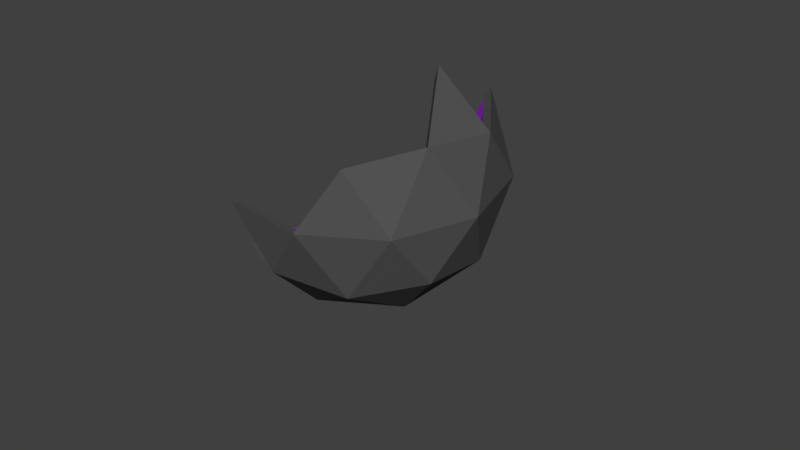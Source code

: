 # Source: Obo.blend  (saved by Blender 2.79.0; exported with 4.5.12 LTS)
import bpy
from mathutils import Matrix  # noqa: F401  (used for matrix-valued properties, if any)

bpy.ops.wm.read_factory_settings(use_empty=True)
scene = bpy.context.scene
scene.name = 'Scene'

# ---- collections
col_collection_1 = bpy.data.collections.new('Collection 1'); scene.collection.children.link(col_collection_1)

# ---- materials (node trees are filled in below, after node groups)
mat_material_007 = bpy.data.materials.new('Material.007')
mat_material_007.alpha_threshold = 0.0
mat_material_007.use_transparent_shadow = False
mat_material_007.diffuse_color = (0.09084, 0.09084, 0.09084, 1.0)
mat_material_007.roughness = 0.5
mat_material_006 = bpy.data.materials.new('Material.006')
mat_material_006.alpha_threshold = 0.0
mat_material_006.use_transparent_shadow = False
mat_material_006.diffuse_color = (0.2946, 0.02555, 0.6038, 1.0)
mat_material_006.roughness = 0.5

# ---- material node trees

# ---- world
world_world = bpy.data.worlds.new('World'); scene.world = world_world
world_world.color = (0.05088, 0.05088, 0.05088)
world_world.use_sun_shadow = False
world_world.sun_shadow_jitter_overblur = 0.0
world_world.cycles.sampling_method = 'MANUAL'

# ---- meshes
me_icosphere_002 = bpy.data.meshes.new('Icosphere.002')
me_icosphere_002.from_pydata([(0.4358, -0.7178, -0.1651), (-0.5642, -0.3928, -0.1651), (-0.5642, 0.6586, -0.1651), (0.4358, 0.9835, -0.1651), (1.054, 0.1329, -0.1651), (0.1594, 0.1329, 0.3877), (0.1594, -0.8671, -0.6123), (0.7472, -0.6761, -0.6123), (-0.7916, -0.1761, -0.6123), (-0.4283, -0.6761, -0.6123), (-0.4283, 0.9419, -0.6123), (-0.7916, 0.4419, -0.6123), (0.7472, 0.9419, -0.6123), (0.1594, 1.133, -0.6123), (0.8476, -0.3671, -0.08654), (-0.1034, -0.6761, -0.08654), (-0.6912, 0.1329, -0.08654), (-0.1034, 0.9419, -0.08654), (0.8476, 0.6329, -0.08654), (0.3219, -0.3671, 0.2384), (0.6852, 0.1329, 0.2384), (-0.2659, -0.1761, 0.2384), (-0.2659, 0.4419, 0.2384), (0.3219, 0.6329, 0.2384), (0.6883, -0.6047, -0.575), (0.4044, -0.6426, -0.1673), (-0.3834, -0.6047, -0.575), (-0.5073, -0.3464, -0.1673), (-0.7146, 0.4146, -0.575), (-0.5073, 0.6122, -0.1673), (0.1524, 1.045, -0.575), (0.4044, 0.9084, -0.1673), (0.7799, -0.323, -0.09574), (-0.08721, -0.6047, -0.09574), (-0.6231, 0.1329, -0.09574), (-0.08721, 0.8704, -0.09574), (0.7799, 0.5887, -0.09574), (0.9679, 0.1329, -0.1673), (0.3005, -0.323, 0.2005), (0.6317, 0.1329, 0.2005), (0.1524, 0.1329, 0.3366), (-0.2353, -0.1488, 0.2005), (-0.2353, 0.4146, 0.2005), (0.3005, 0.5887, 0.2005), (0.1524, -0.7788, -0.575), (-0.7146, -0.1488, -0.575), (-0.3834, 0.8705, -0.575), (0.6883, 0.8705, -0.575), (0.5464, -0.6237, -0.3712), (-0.4453, -0.4755, -0.3712), (-0.6109, 0.5134, -0.3712), (0.2784, 0.9765, -0.3712), (0.5921, -0.4828, -0.1315), (-0.2972, -0.4755, -0.1315), (-0.5652, 0.3725, -0.1315), (0.1586, 0.8894, -0.1315), (0.8739, 0.3608, -0.1315), (0.3525, -0.4828, 0.01658), (0.3921, 0.1329, 0.2686), (-0.3713, -0.2476, 0.01658), (-0.3713, 0.5134, 0.01658), (0.3525, 0.7486, 0.01658), (0.2784, -0.7107, -0.3712), (-0.6109, -0.2476, -0.3712), (-0.4453, 0.7413, -0.3712), (0.5464, 0.8894, -0.3712), (0.8739, -0.09504, -0.1315), (0.1586, -0.6237, -0.1315), (-0.5652, -0.1068, -0.1315), (-0.2972, 0.7413, -0.1315), (0.5921, 0.7486, -0.1315), (0.2265, -0.09503, 0.2686), (0.7998, 0.1329, 0.01658), (-0.04144, -0.007976, 0.2686), (-0.04144, 0.2737, 0.2686), (0.2265, 0.3608, 0.2686), (0.4661, 0.3608, 0.2005), (0.7058, 0.3608, 0.05237), (0.5402, 0.5887, 0.05237), (0.03261, 0.5017, 0.2005), (0.1067, 0.7296, 0.05237), (-0.1613, 0.6425, 0.05237), (-0.2353, 0.1329, 0.2005), (-0.4292, 0.2737, 0.05237), (-0.4292, -0.007976, 0.05237), (0.03261, -0.2359, 0.2005), (-0.1613, -0.3768, 0.05237), (0.1067, -0.4638, 0.05237), (0.4661, -0.09503, 0.2005), (0.5402, -0.323, 0.05237), (0.7058, -0.09504, 0.05237), (0.7341, 0.7296, -0.3354), (0.03261, 0.9575, -0.3354), (-0.2353, 0.8705, -0.3354), (-0.6689, 0.2737, -0.3354), (-0.6689, -0.007977, -0.3354), (-0.2353, -0.6047, -0.3354), (0.03261, -0.6917, -0.3354), (0.7341, -0.4638, -0.3354), (-0.549, -0.3768, -0.575), (0.4754, -0.6332, -0.2693), (-0.4763, -0.411, -0.2693), (-0.5591, 0.5628, -0.2693), (0.3414, 0.9424, -0.2693), (0.4983, -0.5627, -0.1494), (-0.4022, -0.411, -0.1494), (-0.5362, 0.4924, -0.1494), (0.2815, 0.8989, -0.1494), (0.9209, 0.2468, -0.1494), (0.3785, -0.5627, -0.07537), (0.2723, 0.1329, 0.3026), (-0.4393, -0.297, -0.07537), (-0.4393, 0.5628, -0.07537), (0.3785, 0.8285, -0.07537), (0.2154, -0.7448, -0.4731), (-0.6628, -0.1982, -0.4731), (-0.4144, 0.8059, -0.4731), (0.6173, 0.8799, -0.4731), (0.8269, -0.209, -0.1136), (0.03569, -0.6142, -0.1136), (-0.5941, 0.01306, -0.1136), (-0.1922, 0.8059, -0.1136), (0.686, 0.6686, -0.1136), (0.2635, -0.209, 0.2345), (0.7158, 0.1329, 0.1085), (-0.1384, -0.07841, 0.2345), (-0.1384, 0.3442, 0.2345), (0.2635, 0.4748, 0.2345), (0.3833, 0.4748, 0.2005), (0.7428, 0.4748, -0.02168), (0.66, 0.5887, -0.02168), (-0.1014, 0.4581, 0.2005), (0.009727, 0.8, -0.02168), (-0.1242, 0.7565, -0.02168), (-0.2353, -0.007976, 0.2005), (-0.5261, 0.2033, -0.02168), (-0.5261, 0.06245, -0.02168), (0.1666, -0.2794, 0.2005), (-0.1242, -0.4907, -0.02168), (0.009727, -0.5342, -0.02168), (0.5489, 0.01892, 0.2005), (0.66, -0.323, -0.02168), (0.7428, -0.209, -0.02168), (0.7112, 0.8, -0.4552), (-0.0273, 0.914, -0.2156), (-0.3094, 0.8705, -0.4552), (-0.646, 0.2033, -0.2156), (-0.6917, -0.07841, -0.4552), (-0.1613, -0.6047, -0.2156), (0.09253, -0.7353, -0.4552), (0.757, -0.3934, -0.2156), (-0.4662, -0.4907, -0.575), (0.6173, -0.6142, -0.4731), (-0.4144, -0.5401, -0.4731), (-0.6628, 0.464, -0.4731), (0.2154, 1.011, -0.4731), (0.686, -0.4029, -0.1136), (-0.1922, -0.5401, -0.1136), (-0.5941, 0.2527, -0.1136), (0.03569, 0.8799, -0.1136), (0.8269, 0.4748, -0.1136), (0.3265, -0.4029, 0.1085), (0.5119, 0.1329, 0.2345), (-0.3033, -0.1982, 0.1085), (-0.3033, 0.464, 0.1085), (0.3265, 0.6686, 0.1085), (0.3414, -0.6767, -0.2693), (-0.5591, -0.297, -0.2693), (-0.4763, 0.6767, -0.2693), (0.4754, 0.8989, -0.2693), (0.9209, 0.01892, -0.1494), (0.2815, -0.6331, -0.1494), (-0.5362, -0.2266, -0.1494), (-0.4022, 0.6767, -0.1494), (0.4983, 0.8285, -0.1494), (0.1895, 0.01892, 0.3026), (0.8838, 0.1329, -0.07537), (0.0555, 0.06245, 0.3026), (0.0555, 0.2033, 0.3026), (0.1895, 0.2468, 0.3026), (0.5489, 0.2468, 0.2005), (0.6688, 0.2468, 0.1264), (0.4204, 0.5887, 0.1264), (0.1666, 0.5452, 0.2005), (0.2036, 0.6592, 0.1264), (-0.1983, 0.5286, 0.1264), (-0.2353, 0.2737, 0.2005), (-0.3323, 0.3442, 0.1264), (-0.3323, -0.07841, 0.1264), (-0.1014, -0.1924, 0.2005), (-0.1983, -0.2628, 0.1264), (0.2036, -0.3934, 0.1264), (0.3833, -0.209, 0.2005), (0.4204, -0.323, 0.1264), (0.6688, 0.01892, 0.1264), (0.757, 0.6592, -0.2156), (0.09253, 1.001, -0.4552), (-0.1613, 0.8704, -0.2156), (-0.6917, 0.3442, -0.4552), (-0.646, 0.06245, -0.2156), (-0.3094, -0.6047, -0.4552), (-0.0273, -0.6482, -0.2156), (0.7112, -0.5343, -0.4552), (-0.6318, -0.2628, -0.575), (-0.5281, -0.3616, -0.3712), (-0.58, -0.3122, -0.4731), (-0.4972, -0.4262, -0.4731), (0.5693, -0.5532, -0.2514), (0.6402, -0.5437, -0.3533), (0.6631, -0.4733, -0.2335), (0.09561, -0.6577, -0.2335), (0.1555, -0.7012, -0.3533), (0.2185, -0.6672, -0.2514), (-0.3713, -0.4755, -0.2514), (-0.3403, -0.5401, -0.3533), (-0.2663, -0.5401, -0.2335), (-0.617, -0.05737, -0.2335), (-0.6399, -0.1278, -0.3533), (-0.5881, -0.1772, -0.2514), (-0.5881, 0.443, -0.2514), (-0.6399, 0.3936, -0.3533), (-0.617, 0.3231, -0.2335), (-0.2663, 0.8059, -0.2335), (-0.3403, 0.8059, -0.3533), (-0.3713, 0.7413, -0.2514), (0.2185, 0.933, -0.2514), (0.1555, 0.967, -0.3533), (0.09561, 0.9235, -0.2335), (0.6631, 0.7391, -0.2335), (0.6402, 0.8095, -0.3533), (0.5693, 0.819, -0.2514), (0.7528, 0.01892, 0.03448), (0.7898, -0.09504, -0.03958), (0.8368, 0.01892, -0.05748), (0.586, -0.09504, 0.1264), (0.5032, -0.209, 0.1264), (0.623, -0.209, 0.05237), (0.3093, 0.01892, 0.2686), (0.3463, -0.09503, 0.2345), (0.4291, 0.01892, 0.2345), (0.2296, -0.4733, 0.03448), (0.1326, -0.5437, -0.03958), (0.2555, -0.5532, -0.05747), (0.06964, -0.3499, 0.1264), (-0.06433, -0.3063, 0.1264), (-0.0273, -0.4203, 0.05237), (0.09253, -0.05151, 0.2686), (-0.004413, -0.1219, 0.2345), (0.1296, -0.1655, 0.2345), (-0.4002, -0.1278, 0.03448), (-0.4972, -0.05737, -0.03958), (-0.4682, -0.1772, -0.05747), (-0.3323, 0.06245, 0.1264), (-0.3323, 0.2033, 0.1264), (-0.4292, 0.1329, 0.05237), (-0.04144, 0.1329, 0.2686), (-0.1384, 0.2033, 0.2345), (-0.1384, 0.06245, 0.2345), (-0.2663, 0.578, 0.03448), (-0.2293, 0.6919, -0.03958), (-0.3343, 0.6274, -0.05747), (-0.06433, 0.5721, 0.1264), (0.06964, 0.6156, 0.1264), (-0.0273, 0.6861, 0.05237), (0.09253, 0.3173, 0.2686), (0.1296, 0.4312, 0.2345), (-0.004413, 0.3877, 0.2345), (0.4463, 0.6686, 0.03448), (0.5662, 0.6686, -0.03958), (0.4723, 0.7486, -0.05747), (0.5032, 0.4748, 0.1264), (0.586, 0.3608, 0.1264), (0.623, 0.4748, 0.05237), (0.3093, 0.2468, 0.2686), (0.4291, 0.2468, 0.2345), (0.3463, 0.3608, 0.2345), (0.7528, 0.2468, 0.03448), (0.8368, 0.2468, -0.05748), (0.7898, 0.3608, -0.03958), (0.2296, 0.7391, 0.03448), (0.2555, 0.819, -0.05747), (0.1326, 0.8095, -0.03958), (-0.4002, 0.3936, 0.03448), (-0.4682, 0.443, -0.05747), (-0.4972, 0.3231, -0.03958), (-0.2663, -0.3122, 0.03448), (-0.3343, -0.3616, -0.05747), (-0.2293, -0.4262, -0.03958), (0.4463, -0.4029, 0.03448), (0.4723, -0.4828, -0.05747), (0.5662, -0.4029, -0.03958), (-0.2126, -0.129, -0.05921), (-0.25, -0.1562, -0.1097), (0.147, -0.375, -0.2777), (0.1124, -0.3937, -0.3337), (0.07947, -0.3698, -0.2679), (0.04825, 0.5174, -0.08023), (0.1158, 0.5227, -0.09005), (0.208, -0.1872, 0.04181), (0.2223, -0.2311, -0.0087), (0.208, 0.4014, 0.04181), (0.2223, 0.4453, -0.0087), (0.2392, -0.08069, 0.09231), (0.2847, -0.0181, 0.09231), (-0.1753, -0.2271, -0.1559), (-0.1346, -0.2271, -0.09006), (-0.3228, -0.03609, -0.2119), (-0.3069, -0.1019, -0.2217), (-0.1176, 0.4768, -0.146), (-0.1346, 0.4413, -0.09006), (0.2189, -0.0181, 0.111), (0.01365, -0.1968, 0.01096), (-0.05993, -0.1728, 0.01096), (0.02622, -0.03287, 0.111), (0.04656, -0.09547, 0.09231), (0.09981, -0.05678, 0.111), (0.01365, 0.4109, 0.01096), (0.08724, 0.4349, 0.01096), (0.02622, 0.2471, 0.111), (0.04656, 0.3097, 0.09231), (0.2738, 0.4014, 0.001129), (0.1015, 0.4788, -0.03955), (-0.2285, 0.2774, -0.04938), (-0.2818, 0.2387, -0.09006), (-0.2659, 0.3045, -0.09989), (-0.3354, -0.07478, -0.2777), (-0.02702, 0.2857, 0.09231), (0.03399, 0.4735, -0.02972), (-0.1006, 0.1071, 0.09231), (-0.1006, 0.02972, 0.09231), (-0.2071, 0.1845, 0.01096), (-0.2604, 0.1458, -0.02972), (-0.03959, -0.2354, -0.02972), (0.3254, -0.1433, 0.01096), (0.3912, -0.1433, -0.02972), (-0.2659, -0.09036, -0.09989), (0.1124, 0.1071, 0.1671), (0.1327, 0.0445, 0.1484), (0.05913, 0.06841, 0.1484), (-0.1006, -0.04765, 0.09231), (-0.02702, -0.07156, 0.09231), (-0.08027, -0.1102, 0.05164), (-0.1176, -0.2626, -0.146), (-0.1753, 0.4413, -0.1559), (0.4163, -0.0181, 0.01096), (0.4421, 0.0445, 0.001128), (0.4625, -0.0181, -0.03955), (-0.1539, 0.06841, 0.05164), (-0.2444, 0.2116, -0.03955), (0.2738, -0.1872, 0.001129), (0.3396, -0.1872, -0.03955), (0.4421, 0.1697, 0.001128), (0.4625, 0.2323, -0.03955), (0.4883, 0.1697, -0.04938), (0.1985, 0.1697, 0.1297), (0.2189, 0.2323, 0.111), (0.2644, 0.1697, 0.111), (0.305, 0.2949, 0.05164), (0.3708, 0.2949, 0.01096), (0.3505, 0.2323, 0.05164), (-0.08027, 0.3244, 0.05164), (-0.138, 0.289, 0.04181), (-0.1176, 0.3516, 0.001129), (-0.1912, -0.03609, 0.001129), (-0.2285, -0.06323, -0.04938), (-0.2444, 0.002592, -0.03955), (0.3929, 0.4401, -0.146), (0.3413, 0.484, -0.1559), (0.3803, 0.4788, -0.2119), (0.2162, 0.5518, -0.1657), (0.1833, 0.5279, -0.09988), (0.1487, 0.5466, -0.1559), (0.3677, -0.3033, -0.2777), (0.3803, -0.2646, -0.2119), (0.4193, -0.2594, -0.2679), (-0.199, -0.2626, -0.2777), (-0.1583, -0.2626, -0.2119), (-0.1413, -0.298, -0.2679), (0.03399, -0.2593, -0.02972), (0.1015, -0.2646, -0.03955), (0.04825, -0.3032, -0.08023)], [], [(0, 19, 14), (1, 21, 15), (2, 22, 16), (3, 23, 17), (4, 20, 18), (20, 5, 23), (20, 23, 18), (18, 23, 3), (23, 5, 22), (23, 22, 17), (17, 22, 2), (22, 5, 21), (22, 21, 16), (16, 21, 1), (21, 5, 19), (21, 19, 15), (15, 19, 0), (19, 5, 20), (19, 20, 14), (14, 20, 4), (12, 18, 3), (13, 3, 17), (10, 17, 2), (11, 2, 16), (8, 16, 1), (9, 1, 15), (6, 15, 0), (7, 0, 14), (8, 1, 9), (25, 104, 109), (27, 105, 111), (29, 106, 112), (31, 107, 113), (37, 108, 176), (39, 180, 162), (39, 181, 180), (36, 122, 130), (43, 183, 127), (43, 184, 183), (35, 121, 133), (42, 186, 126), (42, 187, 186), (34, 120, 136), (41, 189, 125), (132, 263, 316, 327), (33, 119, 139), (38, 192, 123), (38, 193, 192), (32, 118, 142), (47, 117, 143), (30, 196, 155), (46, 116, 145), (28, 198, 154), (45, 115, 147), (26, 200, 153), (152, 202, 374, 372), (24, 202, 152), (45, 203, 115), (14, 4, 37, 170, 66, 118, 32), (9, 15, 33, 148, 96, 200, 26), (15, 6, 44, 149, 97, 201, 33), (7, 14, 32, 150, 98, 202, 24), (18, 12, 47, 143, 91, 195, 36), (8, 9, 26, 151, 99, 203, 45), (6, 0, 25, 166, 62, 114, 44), (13, 17, 35, 144, 92, 196, 30), (0, 7, 24, 152, 48, 100, 25), (4, 18, 36, 160, 56, 108, 37), (17, 10, 46, 145, 93, 197, 35), (10, 2, 29, 168, 64, 116, 46), (11, 16, 34, 146, 94, 198, 28), (2, 11, 28, 154, 50, 102, 29), (12, 3, 31, 169, 65, 117, 47), (16, 8, 45, 147, 95, 199, 34), (3, 13, 30, 155, 51, 103, 31), (63, 204, 167), (63, 205, 204), (99, 151, 206), (48, 207, 100), (48, 208, 207), (98, 150, 209), (97, 210, 201), (97, 211, 210), (62, 166, 212), (49, 213, 101), (49, 214, 213), (96, 148, 215), (95, 216, 199), (95, 217, 216), (63, 167, 218), (50, 219, 102), (50, 220, 219), (94, 146, 221), (93, 222, 197), (93, 223, 222), (64, 168, 224), (51, 225, 103), (51, 226, 225), (92, 144, 227), (91, 228, 195), (91, 229, 228), (65, 169, 230), (90, 231, 194), (189, 41, 339, 340), (66, 170, 233), (88, 234, 140), (88, 235, 234), (89, 141, 236), (71, 237, 175), (71, 238, 237), (88, 140, 239), (87, 240, 191), (87, 241, 240), (67, 171, 242), (85, 243, 137), (85, 244, 243), (215, 53, 305, 342), (73, 246, 177), (73, 247, 246), (85, 137, 248), (84, 249, 188), (84, 250, 249), (68, 172, 251), (69, 222, 308, 309), (82, 253, 252), (83, 135, 254), (74, 255, 178), (74, 256, 255), (82, 134, 257), (81, 258, 185), (81, 259, 258), (69, 173, 260), (79, 261, 131), (79, 262, 261), (208, 152, 372, 373), (75, 264, 179), (75, 265, 264), (85, 248, 315, 314), (78, 267, 182), (78, 268, 267), (70, 174, 269), (76, 270, 128), (76, 271, 270), (77, 129, 272), (58, 273, 110), (58, 274, 273), (76, 128, 275), (72, 276, 124), (72, 277, 276), (56, 160, 278), (61, 279, 165), (61, 280, 279), (159, 281, 321, 296), (60, 282, 164), (60, 283, 282), (54, 158, 284), (59, 285, 163), (59, 286, 285), (53, 157, 287), (229, 230, 367, 368), (57, 289, 288), (52, 156, 290), (135, 83, 330, 331), (290, 156, 141), (156, 32, 141), (288, 290, 89), (288, 289, 290), (289, 52, 290), (161, 193, 38), (161, 288, 193), (288, 89, 193), (287, 138, 86), (287, 157, 138), (157, 33, 138), (285, 287, 86), (285, 286, 287), (286, 53, 287), (163, 190, 41), (163, 285, 190), (285, 86, 190), (177, 175, 337, 338), (284, 158, 135), (158, 34, 135), (282, 284, 83), (282, 283, 284), (283, 54, 284), (164, 187, 42), (164, 282, 187), (282, 83, 187), (281, 132, 80), (281, 159, 132), (159, 35, 132), (279, 281, 80), (279, 280, 281), (280, 55, 281), (165, 184, 43), (165, 279, 184), (279, 80, 184), (278, 129, 77), (278, 160, 129), (160, 36, 129), (276, 278, 77), (247, 85, 314, 313), (277, 56, 278), (124, 181, 39), (124, 276, 181), (276, 77, 181), (275, 127, 75), (275, 128, 127), (128, 43, 127), (273, 275, 75), (228, 229, 368, 366), (274, 76, 275), (110, 179, 40), (110, 273, 179), (273, 75, 179), (272, 130, 78), (272, 129, 130), (129, 36, 130), (270, 272, 78), (283, 106, 324, 322), (271, 77, 272), (128, 182, 43), (128, 270, 182), (270, 78, 182), (269, 113, 61), (269, 174, 113), (174, 31, 113), (267, 269, 61), (267, 268, 269), (268, 70, 269), (182, 165, 43), (182, 267, 165), (134, 82, 328, 329), (266, 126, 74), (266, 131, 126), (131, 42, 126), (264, 266, 74), (264, 265, 266), (265, 79, 266), (179, 178, 40), (179, 264, 178), (264, 74, 178), (263, 133, 81), (263, 132, 133), (132, 35, 133), (261, 263, 81), (261, 262, 263), (262, 80, 263), (131, 185, 42), (131, 261, 185), (261, 81, 185), (260, 112, 60), (260, 173, 112), (173, 29, 112), (258, 260, 60), (258, 259, 260), (259, 69, 260), (185, 164, 42), (290, 141, 334, 350), (258, 60, 164), (257, 125, 73), (257, 134, 125), (134, 41, 125), (255, 257, 73), (255, 256, 257), (256, 82, 257), (178, 177, 40), (178, 255, 177), (255, 73, 177), (254, 136, 84), (254, 135, 136), (135, 34, 136), (252, 254, 84), (252, 253, 254), (253, 83, 254), (134, 188, 41), (134, 252, 188), (252, 84, 188), (251, 111, 59), (251, 172, 111), (248, 247, 313, 315), (249, 251, 59), (230, 228, 366, 367), (250, 68, 251), (188, 163, 41), (188, 249, 163), (249, 59, 163), (248, 123, 71), (248, 137, 123), (137, 38, 123), (246, 248, 71), (246, 247, 248), (89, 290, 350, 333), (245, 86, 312, 311), (177, 246, 175), (246, 71, 175), (245, 139, 87), (245, 138, 139), (138, 33, 139), (243, 245, 87), (243, 244, 245), (244, 86, 245), (137, 191, 38), (137, 243, 191), (243, 87, 191), (242, 109, 57), (242, 171, 109), (171, 25, 109), (240, 242, 57), (240, 241, 242), (241, 67, 242), (191, 161, 38), (191, 240, 161), (240, 57, 161), (239, 162, 58), (239, 140, 162), (140, 39, 162), (237, 239, 58), (237, 238, 239), (238, 88, 239), (175, 110, 40), (175, 237, 110), (237, 58, 110), (236, 142, 90), (236, 141, 142), (141, 32, 142), (234, 236, 90), (234, 235, 236), (235, 89, 236), (140, 194, 39), (140, 234, 194), (234, 90, 194), (233, 176, 72), (233, 170, 176), (170, 37, 176), (231, 233, 72), (231, 232, 233), (232, 66, 233), (194, 124, 39), (194, 231, 124), (231, 72, 124), (230, 174, 70), (230, 169, 174), (169, 31, 174), (228, 230, 70), (106, 54, 323, 324), (229, 65, 230), (195, 122, 36), (195, 228, 122), (228, 70, 122), (227, 159, 55), (227, 144, 159), (144, 35, 159), (225, 227, 55), (225, 226, 227), (226, 92, 227), (103, 107, 31), (192, 88, 303, 302), (225, 55, 107), (224, 173, 69), (224, 168, 173), (168, 29, 173), (80, 132, 327, 317), (222, 223, 224), (223, 64, 224), (197, 121, 35), (197, 222, 121), (222, 69, 121), (221, 158, 54), (221, 146, 158), (146, 34, 158), (219, 221, 54), (219, 220, 221), (220, 94, 221), (102, 106, 29), (102, 219, 106), (219, 54, 106), (218, 172, 68), (218, 167, 172), (167, 27, 172), (216, 218, 68), (216, 217, 218), (217, 63, 218), (199, 120, 34), (199, 216, 120), (216, 68, 120), (215, 157, 53), (215, 148, 157), (148, 33, 157), (274, 275, 355, 356), (213, 214, 215), (214, 96, 215), (101, 105, 27), (101, 213, 105), (213, 53, 105), (212, 171, 67), (212, 166, 171), (166, 25, 171), (210, 212, 67), (210, 211, 212), (211, 62, 212), (201, 119, 33), (201, 210, 119), (210, 67, 119), (209, 156, 52), (209, 150, 156), (150, 32, 156), (207, 209, 52), (207, 208, 209), (208, 98, 209), (100, 104, 25), (100, 207, 104), (207, 52, 104), (206, 153, 49), (206, 151, 153), (151, 26, 153), (204, 206, 49), (204, 205, 206), (205, 99, 206), (167, 101, 27), (167, 204, 101), (204, 49, 101), (115, 205, 63), (115, 203, 205), (203, 99, 205), (152, 208, 48), (61, 165, 300, 301), (202, 98, 208), (149, 211, 97), (149, 114, 211), (114, 62, 211), (153, 214, 49), (79, 131, 326, 319), (200, 96, 214), (147, 217, 95), (147, 115, 217), (63, 217, 306, 307), (154, 220, 50), (154, 198, 220), (198, 94, 220), (145, 223, 93), (145, 116, 223), (116, 64, 223), (155, 226, 51), (155, 196, 226), (196, 92, 226), (143, 229, 91), (143, 117, 229), (117, 65, 229), (142, 232, 90), (142, 118, 232), (118, 66, 232), (192, 235, 88), (192, 193, 235), (193, 89, 235), (123, 238, 71), (123, 192, 238), (57, 288, 349, 299), (139, 241, 87), (273, 274, 356, 354), (119, 67, 241), (189, 244, 85), (189, 190, 244), (190, 86, 244), (125, 247, 73), (125, 189, 247), (189, 85, 247), (136, 250, 84), (136, 120, 250), (120, 68, 250), (186, 253, 82), (186, 187, 253), (187, 83, 253), (126, 256, 74), (126, 186, 256), (186, 82, 256), (133, 259, 81), (133, 121, 259), (121, 69, 259), (183, 262, 79), (183, 184, 262), (184, 80, 262), (127, 265, 75), (127, 183, 265), (183, 79, 265), (130, 268, 78), (130, 122, 268), (122, 70, 268), (180, 271, 76), (180, 181, 271), (181, 77, 271), (162, 274, 58), (162, 180, 274), (180, 76, 274), (176, 277, 72), (176, 108, 277), (108, 56, 277), (113, 280, 61), (113, 107, 280), (107, 55, 280), (112, 283, 60), (112, 106, 283), (275, 273, 354, 355), (111, 286, 59), (111, 105, 286), (105, 53, 286), (109, 289, 57), (109, 104, 289), (104, 52, 289), (339, 341, 340), (294, 293, 295), (344, 346, 345), (312, 332, 311), (328, 347, 329), (317, 327, 316), (319, 326, 318), (297, 296, 321), (299, 349, 298), (350, 334, 333), (348, 331, 330), (351, 353, 352), (354, 356, 355), (357, 359, 358), (320, 301, 300), (360, 362, 361), (335, 292, 291), (363, 365, 364), (313, 314, 315), (338, 337, 336), (366, 368, 367), (369, 371, 370), (308, 343, 309), (304, 342, 305), (372, 374, 373), (375, 377, 376), (325, 307, 306), (302, 303, 310), (378, 380, 379), (324, 323, 322), (41, 190, 341, 339), (202, 208, 373, 374), (86, 138, 332, 312), (272, 270, 357, 358), (138, 245, 311, 332), (27, 111, 291, 292), (270, 271, 359, 357), (114, 149, 295, 293), (271, 272, 358, 359), (288, 161, 298, 349), (141, 89, 333, 334), (115, 63, 307, 325), (238, 192, 302, 310), (214, 153, 375, 376), (44, 114, 293, 294), (281, 55, 297, 321), (241, 139, 378, 379), (153, 200, 377, 375), (139, 119, 380, 378), (200, 214, 376, 377), (252, 134, 329, 347), (54, 283, 322, 323), (119, 241, 379, 380), (107, 103, 369, 370), (224, 69, 309, 343), (172, 27, 292, 335), (103, 225, 371, 369), (190, 189, 340, 341), (278, 276, 351, 352), (217, 115, 325, 306), (82, 252, 347, 328), (225, 107, 370, 371), (276, 277, 353, 351), (111, 172, 335, 291), (277, 278, 352, 353), (175, 40, 336, 337), (251, 249, 363, 364), (249, 250, 365, 363), (149, 44, 294, 295), (263, 80, 317, 316), (40, 177, 338, 336), (250, 251, 364, 365), (164, 185, 360, 361), (222, 224, 343, 308), (55, 159, 296, 297), (232, 231, 345, 346), (88, 238, 310, 303), (284, 135, 331, 348), (213, 215, 342, 304), (185, 258, 362, 360), (165, 267, 320, 300), (231, 90, 344, 345), (53, 213, 304, 305), (83, 284, 348, 330), (258, 164, 361, 362), (161, 57, 299, 298), (90, 232, 346, 344), (266, 79, 319, 318), (131, 266, 318, 326), (267, 61, 301, 320)])
me_icosphere_002.polygons.foreach_set('material_index', [0, 0, 0, 0, 0, 0, 0, 0, 0, 0, 0, 0, 0, 0, 0, 0, 0, 0, 0, 0, 0, 0, 0, 0, 0, 0, 0, 0, 0, 0, 0, 0, 0, 0, 0, 0, 0, 0, 0, 0, 0, 0, 0, 0, 1, 0, 0, 0, 0, 0, 0, 0, 0, 0, 0, 1, 0, 0, 0, 0, 0, 0, 0, 0, 0, 0, 0, 0, 0, 0, 0, 0, 0, 0, 0, 0, 0, 0, 0, 0, 0, 0, 0, 0, 0, 0, 0, 0, 0, 0, 0, 0, 0, 0, 0, 0, 0, 0, 0, 0, 0, 0, 0, 1, 0, 0, 0, 0, 0, 0, 0, 0, 0, 0, 0, 0, 1, 0, 0, 0, 0, 0, 0, 1, 0, 0, 0, 0, 0, 0, 0, 0, 0, 0, 1, 0, 0, 1, 0, 0, 0, 0, 0, 0, 0, 0, 0, 0, 0, 0, 0, 0, 1, 0, 0, 0, 0, 0, 0, 1, 0, 0, 1, 0, 0, 0, 0, 0, 0, 0, 0, 0, 0, 0, 0, 0, 0, 0, 0, 0, 1, 0, 0, 0, 0, 0, 0, 0, 0, 0, 0, 0, 0, 1, 0, 0, 0, 0, 0, 0, 0, 0, 1, 0, 0, 0, 0, 0, 0, 0, 0, 1, 0, 0, 0, 0, 0, 0, 0, 0, 1, 0, 0, 0, 0, 0, 0, 0, 0, 0, 0, 0, 0, 1, 0, 0, 0, 0, 0, 0, 0, 0, 0, 0, 0, 0, 0, 0, 0, 0, 0, 0, 0, 0, 0, 0, 0, 0, 0, 1, 0, 0, 0, 0, 0, 0, 0, 0, 0, 0, 0, 0, 0, 0, 0, 0, 0, 0, 0, 0, 0, 1, 0, 1, 0, 0, 0, 0, 0, 0, 0, 0, 0, 1, 1, 0, 0, 0, 0, 0, 0, 0, 0, 0, 0, 0, 0, 0, 0, 0, 0, 0, 0, 0, 0, 0, 0, 0, 0, 0, 0, 0, 0, 0, 0, 0, 0, 0, 0, 0, 0, 0, 0, 0, 0, 0, 0, 0, 0, 0, 0, 0, 0, 0, 0, 0, 1, 0, 0, 0, 0, 0, 0, 0, 0, 0, 0, 0, 1, 0, 0, 0, 0, 1, 0, 0, 0, 0, 0, 0, 0, 0, 0, 0, 0, 0, 0, 0, 0, 0, 0, 0, 0, 0, 0, 0, 0, 0, 0, 0, 1, 0, 0, 0, 0, 0, 0, 0, 0, 0, 0, 0, 0, 0, 0, 0, 0, 0, 0, 0, 0, 0, 0, 0, 0, 0, 0, 0, 0, 0, 0, 0, 0, 0, 0, 0, 0, 1, 0, 0, 0, 0, 0, 1, 0, 0, 0, 1, 0, 0, 0, 0, 0, 0, 0, 0, 0, 0, 0, 0, 0, 0, 0, 0, 0, 0, 0, 0, 1, 0, 1, 0, 0, 0, 0, 0, 0, 0, 0, 0, 0, 0, 0, 0, 0, 0, 0, 0, 0, 0, 0, 0, 0, 0, 0, 0, 0, 0, 0, 0, 0, 0, 0, 0, 0, 0, 0, 0, 0, 0, 0, 0, 0, 1, 0, 0, 0, 0, 0, 0, 1, 1, 1, 1, 1, 1, 1, 1, 1, 1, 1, 1, 1, 1, 1, 1, 1, 1, 1, 1, 1, 1, 1, 1, 1, 1, 1, 1, 1, 1, 1, 1, 1, 1, 1, 1, 1, 1, 1, 1, 1, 1, 1, 0, 1, 1, 1, 1, 1, 1, 1, 1, 1, 1, 1, 1, 1, 1, 1, 1, 1, 1, 1, 1, 1, 1, 1, 1, 1, 1, 0, 1, 1, 1, 1, 1, 1, 1, 1, 1, 1, 1, 0, 1, 1, 1, 1, 1, 1, 1])
me_icosphere_002.materials.append(mat_material_007)
me_icosphere_002.materials.append(mat_material_006)
me_icosphere_002.use_remesh_preserve_volume = False
me_icosphere_002.use_remesh_preserve_attributes = False
me_icosphere_002.use_mirror_vertex_groups = False
me_icosphere_002.update()

# ---- objects
ob_icosphere_002 = bpy.data.objects.new('Icosphere.002', me_icosphere_002)

# ---- transforms, parenting, visibility, modifiers, constraints
ob_icosphere_002.location = (0.0, 0.0, 0.0)
ob_icosphere_002.rotation_euler = (3.974, -0.7514, -1.392)
ob_icosphere_002.lineart.crease_threshold = 0.0

# ---- collection membership
col_collection_1.objects.link(ob_icosphere_002)

# ---- scene / render settings (as saved in the file)
scene.frame_start = 1; scene.frame_end = 250; scene.frame_set(1)
scene.render.engine = 'BLENDER_EEVEE_NEXT'
scene.render.resolution_percentage = 50
scene.render.dither_intensity = 0.0
scene.cycles.use_denoising = False
scene.cycles.samples = 128
scene.cycles.sampling_pattern = 'TABULATED_SOBOL'
scene.cycles.use_adaptive_sampling = False
scene.cycles.use_light_tree = False
scene.cycles.blur_glossy = 0.0
scene.cycles.sample_clamp_indirect = 0.0
scene.view_settings.view_transform = 'Standard'
bpy.context.view_layer.update()

# ---- added for rendering (the .blend has no active camera and no usable light): camera, sun
cam_auto = bpy.data.cameras.new('AutoCamera')
cam_auto.lens = 50.0
cam_auto.sensor_width = 36.0
cam_auto.clip_end = 1000.0
ob_auto_camera = bpy.data.objects.new('AutoCamera', cam_auto)
scene.collection.objects.link(ob_auto_camera)
ob_auto_camera.location = (4.10375, -5.24463, 3.47593)
ob_auto_camera.rotation_euler = (1.09748, -7.21219e-08, 0.694738)
scene.camera = ob_auto_camera
light_auto_sun = bpy.data.lights.new('AutoSun', 'SUN')
light_auto_sun.energy = 3.0
light_auto_sun.angle = 0.0523599
ob_auto_sun = bpy.data.objects.new('AutoSun', light_auto_sun)
scene.collection.objects.link(ob_auto_sun)
ob_auto_sun.rotation_euler = (0.872665, 0.174533, 0.523599)
bpy.context.view_layer.update()
